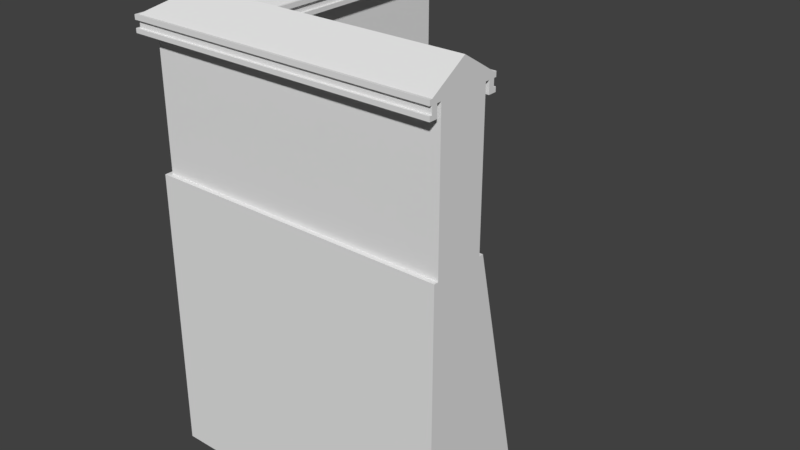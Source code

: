 # Source: CWall.blend  (saved by Blender 2.79.0; exported with 4.5.12 LTS)
import bpy
from mathutils import Matrix  # noqa: F401  (used for matrix-valued properties, if any)

bpy.ops.wm.read_factory_settings(use_empty=True)
scene = bpy.context.scene
scene.name = 'Scene'

# ---- collections
col_collection_1 = bpy.data.collections.new('Collection 1'); scene.collection.children.link(col_collection_1)

# ---- images (referenced by path relative to the original .blend; pixels are not part of the script)
import os
ASSET_DIR = os.environ.get("B2B_ASSET_DIR", "")  # directory of the original .blend (textures are referenced by path, not embedded)
HERE = os.path.dirname(os.path.abspath(__file__))  # packed textures are extracted next to this script under _unpacked/

def load_image(name, relpath, width, height, colorspace="sRGB"):
    """Load a texture the original file referenced (path relative to the .blend, or extracted next to this script)."""
    p = next((c for c in (os.path.join(HERE, relpath), os.path.join(ASSET_DIR, relpath)) if relpath and os.path.exists(c)), "")
    if p:
        img = bpy.data.images.load(p, check_existing=True)
        img.name = name
    else:  # same state as the original file: an image datablock whose file is absent (Cycles renders it pink)
        img = bpy.data.images.new(name, width, height)
        img.source = "FILE"
        img.filepath = "//" + (relpath or name)
    img.colorspace_settings.name = colorspace
    return img
img_wall_002 = load_image('Wall.002', '', 1024, 1024, 'sRGB')

# ---- materials (node trees are filled in below, after node groups)
mat_material_005 = bpy.data.materials.new('Material.005')
mat_material_005.alpha_threshold = 0.0
mat_material_005.roughness = 0.5

# ---- material node trees
mat_material_005.use_nodes = True; mat_material_005.node_tree.nodes.clear()
_N = mat_material_005.node_tree.nodes; _L = mat_material_005.node_tree.links
n0 = _N.new('ShaderNodeOutputMaterial'); n0.name = 'Material Output'; n0.location = (300, 300)
n1 = _N.new('ShaderNodeBsdfDiffuse'); n1.name = 'Diffuse BSDF'; n1.location = (10, 300)
n2 = _N.new('ShaderNodeTexImage'); n2.name = 'Image Texture'; n2.location = (211, 113)
n2.width = 140
n2.image = img_wall_002
_L.new(n1.outputs[0], n0.inputs[0])
n0.is_active_output = True

# ---- world
world_world = bpy.data.worlds.new('World'); scene.world = world_world
world_world.color = (0.05088, 0.05088, 0.05088)
world_world.use_sun_shadow = False
world_world.sun_shadow_jitter_overblur = 0.0
world_world.cycles.sampling_method = 'MANUAL'

# ---- meshes
me_cube_002 = bpy.data.meshes.new('Cube.002')
me_cube_002.from_pydata([(1.483, -2.055, 0.0), (3.53, -2.055, 0.0), (3.53, -3.537, 0.0), (1.531, -3.537, 0.0), (1.53, -2.764, 5.048), (3.53, -2.764, 5.048), (3.53, -3.594, 5.048), (1.53, -3.594, 5.048), (1.53, -2.828, 3.353), (3.53, -2.828, 3.353), (3.53, -3.53, 3.353), (1.53, -3.53, 3.353), (1.53, -2.881, 4.994), (3.53, -2.881, 4.994), (3.53, -3.477, 4.994), (1.53, -3.477, 4.994), (1.53, -2.881, 3.353), (3.53, -2.881, 3.353), (3.53, -3.477, 3.353), (1.53, -3.477, 3.353), (1.531, -2.774, 0.0), (3.53, -2.774, 0.0), (1.53, -3.179, 5.305), (3.53, -3.179, 5.305), (3.53, -3.179, 3.353), (3.53, -3.179, 4.994), (3.53, -3.179, 5.048), (1.558, -2.764, 4.994), (3.504, -2.764, 4.994), (3.504, -3.594, 4.994), (1.558, -3.594, 4.994), (1.53, -2.829, 4.994), (3.53, -2.829, 4.994), (3.53, -3.529, 4.994), (1.53, -3.529, 4.994), (1.558, -2.829, 4.861), (1.558, -2.764, 4.861), (3.504, -2.829, 4.861), (3.504, -2.764, 4.861), (3.504, -3.529, 4.861), (3.504, -3.594, 4.861), (1.558, -3.529, 4.861), (1.558, -3.594, 4.861), (3.53, -3.386, 5.177), (1.53, -3.386, 5.177), (3.53, -3.529, 5.048), (1.53, -2.971, 5.177), (3.53, -2.971, 5.177), (3.53, -2.829, 5.048), (1.558, -3.594, 4.911), (1.558, -3.529, 4.911), (3.504, -3.529, 4.911), (3.504, -3.594, 4.911), (1.558, -2.829, 4.911), (3.504, -2.829, 4.911), (3.504, -2.764, 4.911), (1.558, -2.764, 4.911), (3.504, -3.623, 4.861), (1.558, -3.623, 4.861), (1.558, -2.735, 4.861), (3.504, -2.735, 4.861), (3.504, -3.623, 4.911), (1.558, -3.623, 4.911), (3.504, -2.735, 4.911), (1.558, -2.735, 4.911), (1.558, -2.735, 4.994), (1.558, -2.735, 5.048), (3.504, -2.735, 4.994), (3.504, -2.735, 5.048), (3.504, -3.623, 4.994), (3.504, -3.623, 5.048), (1.558, -3.623, 4.994), (1.558, -3.623, 5.048), (1.53, -2.764, 4.994), (1.53, -3.594, 4.994), (1.53, -3.594, 4.911), (1.53, -3.529, 4.911), (1.53, -2.829, 4.911), (1.53, -2.829, 4.861), (1.53, -2.764, 4.861), (1.53, -3.529, 4.861), (1.53, -3.594, 4.861), (1.53, -2.764, 4.911), (1.53, -3.623, 4.861), (1.53, -3.623, 4.911), (1.53, -2.735, 4.861), (1.53, -2.735, 4.911), (1.53, -2.735, 4.994), (1.53, -2.735, 5.048), (1.53, -3.623, 4.994), (1.53, -3.623, 5.048), (3.53, -2.764, 4.994), (3.53, -3.594, 4.994), (3.53, -3.529, 4.911), (3.53, -3.529, 4.861), (3.53, -2.829, 4.861), (3.53, -2.764, 4.861), (3.53, -3.594, 4.861), (3.53, -3.594, 4.911), (3.53, -2.829, 4.911), (3.53, -2.764, 4.911), (3.53, -3.623, 4.911), (3.53, -3.623, 4.861), (3.53, -2.735, 4.861), (3.53, -2.735, 4.911), (3.53, -2.735, 4.994), (3.53, -2.735, 5.048), (3.53, -3.623, 4.994), (3.53, -3.623, 5.048), (1.531, -2.436, 0.0), (3.53, -2.436, 0.0), (1.531, -3.146, 0.0), (3.53, -3.146, 0.0), (3.53, -2.881, 5.048), (3.53, -3.477, 5.048), (1.483, -4.768e-07, 0.0), (-4.768e-07, -2.007, 0.0), (0.0, 0.0, 0.0), (0.7665, -7.153e-07, 5.048), (0.7665, -2.0, 5.048), (-0.06396, -2.0, 5.048), (-0.06396, 0.0, 5.048), (0.7025, -7.153e-07, 3.353), (0.7025, -2.0, 3.353), (-4.768e-07, -2.0, 3.353), (4.768e-07, -2.384e-07, 3.353), (0.6493, -4.768e-07, 4.994), (0.6493, -2.0, 4.994), (0.05318, -2.0, 4.994), (0.05318, -2.384e-07, 4.994), (0.6493, -4.768e-07, 3.353), (0.6493, -2.0, 3.353), (0.05318, -2.0, 3.353), (0.05318, -2.384e-07, 3.353), (0.822, -2.384e-07, 0.0), (0.822, -2.007, 0.0), (0.3513, -2.384e-07, 5.305), (0.3513, -2.0, 5.305), (0.3513, -4.768e-07, 3.353), (0.3513, -4.768e-07, 4.994), (0.3513, -2.384e-07, 5.048), (0.7665, -0.02827, 4.994), (0.7665, -1.974, 4.994), (-0.06396, -1.974, 4.994), (-0.06396, -0.02827, 4.994), (0.7014, -4.768e-07, 4.994), (0.7014, -2.0, 4.994), (0.001142, -2.0, 4.994), (0.001142, -2.384e-07, 4.994), (0.7014, -0.02827, 4.861), (0.7665, -0.02827, 4.861), (0.7014, -1.974, 4.861), (0.7665, -1.974, 4.861), (0.001142, -1.974, 4.861), (-0.06396, -1.974, 4.861), (0.001142, -0.02827, 4.861), (-0.06396, -0.02827, 4.861), (0.1436, -2.0, 5.177), (0.1436, -2.384e-07, 5.177), (0.001142, -2.384e-07, 5.048), (0.5589, -2.384e-07, 5.177), (0.5589, -2.0, 5.177), (0.7014, -4.768e-07, 5.048), (-0.06396, -0.02827, 4.911), (0.001142, -0.02827, 4.911), (0.001142, -1.974, 4.911), (-0.06396, -1.974, 4.911), (0.7014, -0.02827, 4.911), (0.7014, -1.974, 4.911), (0.7665, -1.974, 4.911), (0.7665, -0.02827, 4.911), (-0.09289, -1.974, 4.861), (-0.09289, -0.02827, 4.861), (0.7954, -0.02827, 4.861), (0.7954, -1.974, 4.861), (-0.09289, -1.974, 4.911), (-0.09289, -0.02827, 4.911), (0.7954, -1.974, 4.911), (0.7954, -0.02827, 4.911), (0.7954, -0.02827, 4.994), (0.7954, -0.02827, 5.048), (0.7954, -1.974, 4.994), (0.7954, -1.974, 5.048), (-0.09289, -1.974, 4.994), (-0.09289, -1.974, 5.048), (-0.09289, -0.02827, 4.994), (-0.09289, -0.02827, 5.048), (0.7665, -7.153e-07, 4.994), (-0.06396, 0.0, 4.994), (-0.06396, 0.0, 4.911), (0.001142, -2.384e-07, 4.911), (0.7014, -4.768e-07, 4.911), (0.7014, -4.768e-07, 4.861), (0.7665, -7.153e-07, 4.861), (0.001143, -2.384e-07, 4.861), (-0.06396, 0.0, 4.861), (0.7665, -7.153e-07, 4.911), (-0.09289, 0.0, 4.861), (-0.09289, 0.0, 4.911), (0.7954, -7.153e-07, 4.861), (0.7954, -7.153e-07, 4.911), (0.7954, -7.153e-07, 4.994), (0.7954, -7.153e-07, 5.048), (-0.09289, 0.0, 4.994), (-0.09289, 0.0, 5.048), (0.7665, -2.0, 4.994), (-0.06396, -2.0, 4.994), (0.001142, -2.0, 4.911), (0.001142, -2.0, 4.861), (0.7014, -2.0, 4.861), (0.7665, -2.0, 4.861), (-0.06396, -2.0, 4.861), (-0.06396, -2.0, 4.911), (0.7014, -2.0, 4.911), (0.7665, -2.0, 4.911), (-0.09289, -2.0, 4.911), (-0.09289, -2.0, 4.861), (0.7954, -2.0, 4.861), (0.7954, -2.0, 4.911), (0.7954, -2.0, 4.994), (0.7954, -2.0, 5.048), (-0.09289, -2.0, 4.994), (-0.09289, -2.0, 5.048), (1.117, -2.384e-07, 0.0), (1.117, -2.007, 0.0), (0.4594, -2.384e-07, 0.0), (0.4594, -2.007, 0.0), (0.6493, -2.384e-07, 5.048), (0.05318, -2.384e-07, 5.048), (-4.768e-07, -3.537, 0.0), (-4.768e-07, -3.53, 3.353), (1.117, -2.436, 0.0), (0.822, -2.436, 0.0), (0.4594, -2.436, 0.0), (-4.768e-07, -3.146, 0.0), (-4.768e-07, -2.774, 0.0), (-4.768e-07, -2.436, 0.0), (-4.768e-07, -2.881, 3.353), (-4.768e-07, -3.179, 3.353), (-4.768e-07, -3.477, 3.353), (1.117, -3.537, 0.0), (0.822, -3.537, 0.0), (0.4594, -3.537, 0.0), (0.6493, -3.53, 3.353), (0.3513, -3.53, 3.353), (0.05318, -3.53, 3.353), (1.117, -2.774, 0.0), (0.822, -2.774, 0.0), (0.4594, -2.774, 0.0), (1.117, -3.146, 0.0), (0.822, -3.146, 0.0), (0.4594, -3.146, 0.0), (0.05318, -3.477, 3.353), (0.05318, -3.179, 3.353), (0.05318, -2.881, 3.353), (0.3513, -3.477, 3.353), (0.6493, -3.477, 3.353), (0.6493, -2.881, 3.353), (0.7025, -2.828, 3.353), (0.6493, -2.881, 4.994), (0.6493, -3.477, 4.994), (0.05318, -3.477, 4.994), (0.05318, -3.179, 4.994), (0.05318, -2.881, 4.994), (0.3513, -3.477, 4.994), (0.6493, -3.179, 5.305), (0.5589, -2.971, 5.177), (0.1436, -3.386, 5.177), (0.1436, -3.179, 5.177), (0.3513, -3.386, 5.177), (0.1436, -2.881, 5.177), (0.6493, -3.386, 5.177), (0.3513, -3.179, 5.305), (0.3513, -2.881, 5.305), (0.6493, -3.594, 5.048), (0.3513, -3.594, 5.048), (0.05318, -3.594, 5.048), (0.001142, -3.594, 5.048), (-0.06396, -3.529, 5.048), (-0.06396, -3.477, 5.048), (-0.06396, -3.179, 5.048), (-0.06396, -2.881, 5.048), (-0.06396, -3.594, 5.048), (0.001142, -3.477, 4.994), (0.6493, -3.529, 4.994), (0.6493, -3.594, 4.911), (0.6493, -3.594, 4.994), (0.6493, -3.623, 5.048), (0.6493, -3.529, 4.861), (0.6493, -3.594, 4.861), (0.6493, -3.529, 4.911), (0.6493, -3.623, 4.861), (0.6493, -3.623, 4.911), (0.6493, -3.623, 4.994), (0.3513, -3.529, 4.994), (0.3513, -3.594, 4.911), (0.3513, -3.594, 4.994), (0.3513, -3.529, 4.861), (0.3513, -3.594, 4.861), (0.3513, -3.529, 4.911), (0.3513, -3.623, 4.861), (0.3513, -3.623, 4.911), (0.3513, -3.623, 4.994), (0.3513, -3.623, 5.048), (0.05318, -3.594, 4.911), (0.05318, -3.623, 4.911), (0.05318, -3.529, 4.861), (0.05318, -3.529, 4.911), (0.05318, -3.594, 4.861), (0.05318, -3.623, 4.861), (0.05318, -3.594, 4.994), (0.05318, -3.623, 5.048), (0.05318, -3.623, 4.994), (0.05318, -3.529, 4.994), (0.001142, -3.594, 4.911), (0.001142, -3.594, 4.994), (0.001142, -3.623, 4.861), (0.001142, -3.623, 4.911), (0.001142, -3.529, 4.861), (0.001142, -3.594, 4.861), (0.001142, -3.529, 4.911), (0.001142, -3.529, 4.994), (0.001142, -3.623, 4.994), (0.001142, -3.623, 5.048), (0.001141, -2.881, 4.994), (0.001141, -2.881, 4.911), (0.001141, -2.881, 4.861), (-0.09289, -2.881, 5.048), (-0.06396, -2.881, 4.861), (-0.06396, -2.881, 4.994), (-0.06396, -2.881, 4.911), (-0.09289, -2.881, 4.911), (-0.09289, -2.881, 4.861), (-0.09289, -2.881, 4.994), (0.001141, -3.179, 4.994), (0.001141, -3.179, 4.911), (0.001141, -3.179, 4.861), (-0.06396, -3.179, 4.861), (-0.06396, -3.179, 4.994), (-0.06396, -3.179, 4.911), (-0.09289, -3.179, 4.911), (-0.09289, -3.179, 4.861), (-0.09289, -3.179, 4.994), (-0.09289, -3.179, 5.048), (-0.09289, -3.477, 4.911), (-0.09289, -3.477, 4.861), (0.00114, -3.477, 4.861), (-0.06396, -3.477, 4.861), (0.00114, -3.477, 4.911), (-0.06396, -3.477, 4.994), (-0.06396, -3.477, 4.911), (-0.09289, -3.477, 4.994), (-0.09289, -3.477, 5.048), (-0.06396, -3.594, 4.911), (-0.06396, -3.623, 4.994), (-0.06396, -3.529, 4.861), (-0.06396, -3.529, 4.994), (-0.06396, -3.529, 4.911), (-0.09289, -3.529, 4.911), (-0.09289, -3.529, 4.861), (-0.09289, -3.529, 4.994), (-0.09289, -3.529, 5.048), (-0.06396, -3.623, 4.911), (-0.06396, -3.623, 4.861), (-0.06396, -3.594, 4.861), (-0.09289, -3.594, 5.048), (-0.06396, -3.594, 4.994), (-0.09289, -3.594, 4.911), (-0.09289, -3.594, 4.861), (-0.09289, -3.594, 4.994), (-0.06396, -3.623, 5.048), (-0.09289, -3.623, 4.994), (-0.09289, -3.623, 5.048), (-0.09289, -3.623, 4.861), (-0.09289, -3.623, 4.911), (0.7665, -2.881, 4.994), (0.6493, -2.735, 4.994), (0.7954, -2.881, 4.994), (0.7954, -2.829, 4.994), (0.7954, -2.764, 5.048), (0.7954, -2.971, 5.177), (0.7954, -2.829, 4.861), (0.7954, -2.764, 4.861), (0.7954, -2.764, 4.911), (0.7954, -2.764, 4.994), (0.7954, -2.829, 4.911), (0.7954, -2.735, 4.861), (0.7954, -2.735, 4.911), (0.7954, -2.735, 4.994), (0.7954, -2.735, 5.048), (0.7014, -2.735, 4.994), (0.7665, -2.735, 5.048), (0.5589, -2.735, 5.177), (0.7014, -2.735, 4.861), (0.7665, -2.735, 4.861), (0.7014, -2.735, 4.911), (0.7665, -2.735, 4.911), (0.7665, -2.735, 4.994), (0.7665, -2.829, 4.994), (0.7665, -2.764, 5.048), (0.7665, -2.829, 4.861), (0.7665, -2.764, 4.861), (0.7665, -2.764, 4.911), (0.7665, -2.764, 4.994), (0.7665, -2.829, 4.911), (0.7014, -2.881, 4.994), (0.7014, -2.829, 4.994), (0.7014, -2.829, 4.862), (0.7014, -2.764, 4.862), (0.7014, -2.764, 4.911), (0.7014, -2.764, 4.994), (0.7014, -2.829, 4.911), (0.7954, -2.881, 3.353), (0.7665, -2.881, 3.353), (0.7014, -2.881, 3.353), (0.8087, -2.828, 3.353), (0.7931, -2.828, 3.353), (0.7412, -2.828, 3.353), (0.6493, -2.735, 3.353), (0.6493, -2.764, 3.353), (0.6493, -2.829, 3.353), (0.7025, -2.712, 3.353), (0.7025, -2.728, 3.353), (0.7025, -2.78, 3.353), (0.6493, -2.764, 4.994), (0.6493, -2.829, 4.994)], [], [(111, 112, 2, 3), (44, 7, 6, 43), (4, 5, 68, 66), (45, 43, 6), (54, 37, 95, 99), (2, 10, 11, 3), (112, 18, 10, 2), (0, 8, 9, 1), (18, 14, 15, 19), (24, 25, 14, 18), (16, 12, 13, 17), (8, 16, 17, 9), (10, 18, 19, 11), (17, 13, 25, 24), (110, 17, 24, 21), (47, 23, 26, 113), (46, 22, 23, 47), (109, 110, 21, 20), (40, 39, 94, 97), (64, 59, 85, 86), (62, 49, 75, 84), (22, 44, 43, 23), (12, 31, 32, 13), (14, 33, 34, 15), (50, 51, 39, 41), (114, 43, 45), (39, 40, 42, 41), (35, 36, 38, 37), (57, 40, 97, 102), (38, 36, 59, 60), (54, 53, 35, 37), (49, 30, 74, 75), (41, 42, 81, 80), (4, 46, 47, 5), (5, 47, 48), (37, 38, 96, 95), (52, 61, 101, 98), (67, 68, 106, 105), (58, 62, 84, 83), (29, 30, 49, 52), (34, 33, 51, 50), (61, 57, 102, 101), (71, 72, 90, 89), (32, 31, 53, 54), (27, 28, 55, 56), (61, 62, 58, 57), (64, 63, 60, 59), (29, 52, 98, 92), (52, 49, 62, 61), (42, 40, 57, 58), (56, 55, 63, 64), (53, 31, 77), (65, 66, 68, 67), (70, 69, 107, 108), (28, 27, 65, 67), (69, 70, 72, 71), (6, 7, 72, 70), (36, 35, 78, 79), (30, 29, 69, 71), (4, 66, 88), (42, 58, 83, 81), (35, 53, 77, 78), (34, 50, 76), (27, 56, 82, 73), (50, 41, 80, 76), (56, 64, 86, 82), (72, 7, 90), (59, 36, 79, 85), (65, 27, 73, 87), (66, 65, 87, 88), (30, 71, 89, 74), (92, 6, 108, 107), (13, 113, 26, 25), (33, 45, 6, 92), (14, 114, 45, 33), (97, 98, 101, 102), (91, 5, 48, 32), (99, 100, 91, 32), (93, 33, 92, 98), (94, 93, 98, 97), (95, 96, 100, 99), (100, 96, 103, 104), (5, 91, 105, 106), (63, 55, 100, 104), (60, 63, 104, 103), (68, 5, 106), (6, 70, 108), (55, 28, 91, 100), (69, 29, 92, 107), (28, 67, 105, 91), (32, 54, 99), (39, 51, 93, 94), (51, 33, 93), (38, 60, 103, 96), (0, 1, 110, 109), (1, 9, 17, 110), (21, 24, 18, 112), (20, 21, 112, 111), (32, 48, 113, 13), (25, 26, 114, 14), (26, 23, 43, 114), (48, 47, 113), (225, 226, 116, 117), (158, 121, 120, 157), (118, 119, 182, 180), (168, 151, 209, 213), (133, 225, 117, 125), (116, 124, 125, 117), (115, 122, 123, 0), (132, 128, 129, 133), (130, 126, 127, 131), (122, 130, 131, 123), (124, 132, 133, 125), (139, 138, 133, 129), (126, 130, 138, 139), (130, 223, 134, 138), (160, 136, 137, 161), (223, 224, 135, 134), (160, 118, 162), (158, 159, 121), (154, 153, 208, 211), (178, 173, 199, 200), (176, 163, 189, 198), (136, 158, 157, 137), (126, 145, 146, 127), (128, 147, 148, 129), (164, 165, 153, 155), (153, 154, 156, 155), (149, 150, 152, 151), (158, 228, 159), (171, 154, 211, 216), (152, 150, 173, 174), (168, 167, 149, 151), (163, 144, 188, 189), (155, 156, 195, 194), (160, 162, 227), (118, 160, 161, 119), (151, 152, 210, 209), (166, 175, 215, 212), (181, 182, 220, 219), (172, 176, 198, 197), (143, 144, 163, 166), (148, 147, 165, 164), (175, 171, 216, 215), (185, 186, 204, 203), (146, 145, 167, 168), (141, 142, 169, 170), (175, 176, 172, 171), (178, 177, 174, 173), (143, 166, 212, 206), (166, 163, 176, 175), (156, 154, 171, 172), (170, 169, 177, 178), (167, 145, 191), (179, 180, 182, 181), (184, 183, 221, 222), (142, 141, 179, 181), (183, 184, 186, 185), (120, 121, 186, 184), (150, 149, 192, 193), (144, 143, 183, 185), (227, 126, 139, 140), (159, 148, 188, 121), (228, 129, 148, 159), (118, 187, 145, 162), (191, 196, 193, 192), (189, 190, 194, 195), (188, 148, 190, 189), (145, 187, 196, 191), (193, 196, 200, 199), (189, 195, 197, 198), (187, 118, 202, 201), (121, 188, 203, 204), (118, 180, 202), (156, 172, 197, 195), (149, 167, 191, 192), (148, 164, 190), (141, 170, 196, 187), (164, 155, 194, 190), (170, 178, 200, 196), (186, 121, 204), (173, 150, 193, 199), (179, 141, 187, 201), (180, 179, 201, 202), (144, 185, 203, 188), (177, 169, 214, 218), (174, 177, 218, 217), (182, 119, 220), (120, 184, 222), (169, 142, 205, 214), (183, 143, 206, 221), (142, 181, 219, 205), (146, 168, 213), (153, 165, 207, 208), (165, 147, 207), (152, 174, 217, 210), (115, 0, 224, 223), (122, 115, 223, 130), (138, 134, 225, 133), (134, 135, 226, 225), (162, 145, 126, 227), (136, 160, 227, 140), (140, 139, 129, 228), (136, 140, 228, 158), (234, 229, 230, 239), (243, 240, 3, 11), (116, 236, 237, 124), (236, 235, 238, 237), (235, 234, 239, 238), (230, 229, 242, 245), (245, 242, 241, 244), (244, 241, 240, 243), (3, 240, 249, 111), (241, 250, 249, 240), (242, 251, 250, 241), (242, 229, 234, 251), (234, 235, 248, 251), (248, 247, 250, 251), (247, 246, 249, 250), (249, 246, 20, 111), (20, 246, 231, 109), (232, 231, 246, 247), (233, 232, 247, 248), (235, 236, 233, 248), (116, 226, 233, 236), (135, 232, 233, 226), (224, 231, 232, 135), (132, 124, 237, 254), (237, 238, 253, 254), (238, 239, 252, 253), (239, 230, 245, 252), (244, 255, 252, 245), (243, 256, 255, 244), (11, 19, 256, 243), (254, 253, 262, 263), (253, 252, 261, 262), (252, 255, 264, 261), (418, 131, 127, 376), (421, 123, 131, 418), (412, 16, 8, 415), (0, 123, 421), (0, 258, 417), (414, 257, 259, 405), (256, 19, 15, 260), (132, 254, 263, 128), (255, 256, 260, 264), (44, 22, 265, 271), (267, 269, 272), (272, 269, 271, 265), (22, 46, 266, 265), (137, 157, 270, 273), (270, 268, 272, 273), (137, 273, 266, 161), (266, 273, 272), (7, 44, 271, 274), (271, 269, 275, 274), (267, 276, 275, 269), (276, 267, 277), (157, 120, 281, 270), (268, 270, 281, 280), (267, 268, 280, 279), (279, 278, 267), (267, 278, 282), (267, 282, 277), (268, 267, 272), (265, 266, 272), (215, 216, 332, 331), (208, 207, 325, 326), (147, 128, 263, 324), (206, 212, 330, 329), (337, 336, 346, 347), (89, 90, 287, 293), (75, 74, 286, 285), (83, 84, 292, 291), (15, 34, 284, 260), (300, 301, 305, 309), (76, 80, 288, 290), (285, 286, 296, 295), (293, 287, 303, 302), (313, 307, 320, 321), (289, 291, 300, 298), (292, 285, 295, 301), (291, 292, 301, 300), (315, 322, 354, 366), (90, 7, 274, 287), (74, 89, 293, 286), (84, 75, 285, 292), (80, 81, 289, 288), (81, 83, 291, 289), (34, 76, 290, 284), (302, 303, 311, 312), (298, 300, 309, 308), (297, 298, 308, 306), (286, 293, 302, 296), (284, 290, 299, 294), (288, 289, 298, 297), (260, 284, 294, 264), (287, 274, 275, 303), (290, 288, 297, 299), (305, 304, 314, 317), (310, 312, 322, 315), (307, 306, 318, 320), (304, 310, 315, 314), (312, 311, 323, 322), (295, 296, 310, 304), (296, 302, 312, 310), (264, 294, 313, 261), (303, 275, 276, 311), (294, 299, 307, 313), (301, 295, 304, 305), (299, 297, 306, 307), (311, 276, 277, 323), (309, 305, 317, 316), (261, 313, 321, 283), (308, 309, 316, 319), (306, 308, 319, 318), (324, 263, 262, 334), (279, 352, 361, 278), (333, 329, 338, 342), (326, 325, 335, 336), (327, 333, 342, 343), (332, 328, 337, 341), (120, 222, 327, 281), (222, 221, 333, 327), (207, 147, 324, 325), (342, 338, 349, 351), (221, 206, 329, 333), (211, 208, 326, 328), (212, 215, 331, 330), (216, 211, 328, 332), (340, 341, 345, 344), (343, 342, 351, 352), (328, 326, 336, 337), (329, 330, 339, 338), (331, 332, 341, 340), (325, 324, 334, 335), (330, 331, 340, 339), (281, 327, 343, 280), (348, 283, 321, 320), (345, 347, 355, 359), (350, 344, 358, 357), (335, 334, 283, 348), (334, 262, 261, 283), (280, 343, 352, 279), (336, 335, 348, 346), (339, 340, 344, 350), (341, 337, 347, 345), (338, 339, 350, 349), (319, 316, 363, 364), (356, 357, 353, 366), (359, 355, 364, 368), (316, 317, 362, 363), (366, 354, 371, 369), (349, 350, 357, 356), (352, 351, 360, 361), (346, 348, 320, 318), (344, 345, 359, 358), (351, 349, 356, 360), (347, 346, 318, 355), (314, 315, 366, 353), (278, 361, 365, 282), (361, 360, 369, 365), (355, 318, 319, 364), (364, 363, 373, 368), (357, 358, 367, 353), (360, 356, 366, 369), (358, 359, 368, 367), (317, 314, 353, 362), (323, 277, 282, 370), (322, 323, 370, 354), (372, 365, 369, 371), (354, 370, 372, 371), (373, 374, 367, 368), (370, 282, 365, 372), (362, 353, 367, 374), (363, 362, 374, 373), (109, 231, 224, 0), (210, 217, 386, 394), (209, 210, 394, 393), (119, 161, 392, 391), (217, 218, 387, 386), (220, 119, 391, 389), (205, 219, 388, 397), (86, 85, 386, 387), (77, 31, 378, 385), (87, 73, 384, 388), (46, 4, 379, 380), (78, 77, 385, 381), (88, 87, 388, 389), (388, 384, 403, 397), (380, 379, 399, 266), (378, 377, 375, 398), (383, 387, 396, 402), (386, 382, 401, 394), (385, 378, 398, 404), (85, 79, 382, 386), (79, 78, 381, 382), (31, 12, 377, 378), (4, 88, 389, 379), (73, 82, 383, 384), (82, 86, 387, 383), (397, 403, 402, 396), (395, 409, 410, 390), (425, 406, 405, 259), (146, 213, 395, 390), (213, 209, 393, 395), (218, 214, 396, 387), (214, 205, 397, 396), (127, 146, 390, 376), (219, 220, 389, 388), (394, 401, 408, 393), (392, 266, 399, 391), (400, 404, 411, 407), (404, 398, 406, 411), (424, 410, 406, 425), (382, 381, 400, 401), (379, 389, 391, 399), (384, 383, 402, 403), (381, 385, 404, 400), (409, 411, 406, 410), (395, 393, 408, 409), (407, 411, 409, 408), (376, 390, 410, 424), (398, 375, 405, 406), (401, 400, 407, 408), (16, 412, 377, 12), (412, 413, 375, 377), (413, 414, 405, 375), (257, 414, 417, 258), (414, 413, 416, 417), (413, 412, 415, 416), (258, 423, 420, 257), (423, 422, 419, 420), (422, 421, 418, 419), (257, 420, 425, 259), (420, 419, 424, 425), (419, 418, 376, 424), (258, 0, 423), (423, 0, 422), (422, 0, 421), (0, 417, 416), (0, 416, 415), (8, 0, 415)])
_uv = me_cube_002.uv_layers.new(name='UVMap')
_uv.uv.foreach_set('vector', [0.2925, 0.4447, 0.403, 0.5555, 0.3814, 0.577, 0.2709, 0.4663, 0.8709, 0.8646, 0.8836, 0.8503, 0.998, 0.9518, 0.9857, 0.9659, 0.6985, 0.6888, 0.8527, 0.6882, 0.8504, 0.6908, 0.701, 0.6913, 0.5674, 0.894, 0.5672, 0.8779, 0.5712, 0.8979, 0.8452, 0.01286, 0.8413, 0.01342, 0.8412, 0.01144, 0.8448, 0.01088, 0.3814, 0.577, 0.1956, 0.7623, 0.08512, 0.6515, 0.2709, 0.4663, 0.403, 0.5555, 0.57, 0.7596, 0.5667, 0.7628, 0.3814, 0.577, 0.8749, 0.4274, 0.6077, 0.4237, 0.6077, 0.2684, 0.8749, 0.2684, 0.5523, 0.7677, 0.5611, 0.8933, 0.4011, 0.904, 0.398, 0.777, 0.8689, 0.4946, 0.8689, 0.6231, 0.8455, 0.6231, 0.8456, 0.4946, 0.9845, 0.1677, 0.8562, 0.1683, 0.8564, 0.01051, 0.9847, 0.01102, 0.9886, 0.1677, 0.9845, 0.1677, 0.9847, 0.01102, 0.9888, 0.01103, 0.5521, 0.7636, 0.5523, 0.7677, 0.398, 0.777, 0.3978, 0.773, 0.8923, 0.4946, 0.8922, 0.6231, 0.8689, 0.6231, 0.8689, 0.4946, 0.4424, 0.5162, 0.603, 0.7266, 0.5865, 0.7431, 0.4237, 0.5349, 0.8851, 0.6374, 0.8689, 0.6475, 0.8689, 0.6274, 0.8922, 0.6274, 0.6986, 0.6693, 0.6986, 0.6505, 0.8527, 0.6506, 0.8527, 0.6694, 0.3319, 0.4054, 0.4424, 0.5162, 0.4237, 0.5349, 0.3132, 0.4241, 0.5591, 0.914, 0.5591, 0.9088, 0.5611, 0.9088, 0.5612, 0.9139, 0.06369, 0.9924, 0.06366, 0.9963, 0.06142, 0.9963, 0.06141, 0.9924, 0.4093, 0.9549, 0.4094, 0.9573, 0.4072, 0.9573, 0.4071, 0.955, 0.8584, 0.8789, 0.8709, 0.8646, 0.9857, 0.9659, 0.9733, 0.9799, 0.8562, 0.1683, 0.8521, 0.1684, 0.8522, 0.008892, 0.8564, 0.01051, 0.5611, 0.8933, 0.5634, 0.8975, 0.4014, 0.9077, 0.4011, 0.904, 0.404, 0.9136, 0.5595, 0.9048, 0.5591, 0.9088, 0.4044, 0.9174, 0.5645, 0.8906, 0.5672, 0.8779, 0.5674, 0.894, 0.5591, 0.9088, 0.5591, 0.914, 0.4048, 0.9225, 0.4044, 0.9174, 0.8422, 0.1661, 0.8371, 0.1661, 0.8362, 0.01373, 0.8413, 0.01342, 0.5592, 0.9165, 0.5591, 0.914, 0.5612, 0.9139, 0.5614, 0.9164, 0.8362, 0.01373, 0.8371, 0.1661, 0.8347, 0.1661, 0.8337, 0.0138, 0.8452, 0.01286, 0.8461, 0.1662, 0.8422, 0.1661, 0.8413, 0.01342, 0.4094, 0.9573, 0.4096, 0.9638, 0.4074, 0.9638, 0.4072, 0.9573, 0.4044, 0.9174, 0.4048, 0.9225, 0.4026, 0.9227, 0.4022, 0.9176, 0.6985, 0.6888, 0.6986, 0.6693, 0.8527, 0.6694, 0.8527, 0.6882, 0.8512, 0.001632, 0.8696, 0.003275, 0.8549, 0.004624, 0.8413, 0.01342, 0.8362, 0.01373, 0.8361, 0.01161, 0.8412, 0.01144, 0.5557, 0.9529, 0.5556, 0.9505, 0.5577, 0.9505, 0.5578, 0.9528, 0.2109, 0.9811, 0.2109, 0.9769, 0.2129, 0.9768, 0.213, 0.9811, 0.4092, 0.951, 0.4093, 0.9549, 0.4071, 0.955, 0.407, 0.9511, 0.5559, 0.9594, 0.4096, 0.9638, 0.4094, 0.9573, 0.5557, 0.9529, 0.4014, 0.9077, 0.5634, 0.8975, 0.5595, 0.9048, 0.404, 0.9136, 0.5556, 0.9505, 0.5555, 0.9466, 0.5576, 0.9466, 0.5577, 0.9505, 0.4097, 0.9662, 0.4098, 0.9704, 0.4076, 0.9705, 0.4074, 0.9662, 0.8522, 0.008892, 0.8521, 0.1684, 0.8461, 0.1662, 0.8452, 0.01286, 0.06369, 0.9835, 0.2109, 0.9835, 0.2109, 0.9901, 0.06369, 0.99, 0.5556, 0.9505, 0.4093, 0.9549, 0.4092, 0.951, 0.5555, 0.9466, 0.06369, 0.9924, 0.2109, 0.9925, 0.2109, 0.9964, 0.06366, 0.9963, 0.5559, 0.9594, 0.5557, 0.9529, 0.5578, 0.9528, 0.558, 0.9594, 0.5557, 0.9529, 0.4094, 0.9573, 0.4093, 0.9549, 0.5556, 0.9505, 0.4048, 0.9225, 0.5591, 0.914, 0.5592, 0.9165, 0.405, 0.925, 0.06369, 0.99, 0.2109, 0.9901, 0.2109, 0.9925, 0.06369, 0.9924, 0.8461, 0.1662, 0.8521, 0.1684, 0.8461, 0.1683, 0.06368, 0.981, 0.06365, 0.9768, 0.2109, 0.9769, 0.2109, 0.9811, 0.5561, 0.966, 0.556, 0.9618, 0.558, 0.9617, 0.5581, 0.966, 0.2109, 0.9835, 0.06369, 0.9835, 0.06368, 0.981, 0.2109, 0.9811, 0.556, 0.9618, 0.5561, 0.966, 0.4098, 0.9704, 0.4097, 0.9662, 0.998, 0.9518, 0.8836, 0.8503, 0.887, 0.85, 0.998, 0.9483, 0.8371, 0.1661, 0.8422, 0.1661, 0.8422, 0.1683, 0.8371, 0.1683, 0.4096, 0.9638, 0.5559, 0.9594, 0.556, 0.9618, 0.4097, 0.9662, 0.6985, 0.6888, 0.701, 0.6913, 0.6985, 0.6912, 0.4048, 0.9225, 0.405, 0.925, 0.4027, 0.925, 0.4026, 0.9227, 0.8422, 0.1661, 0.8461, 0.1662, 0.8461, 0.1683, 0.8422, 0.1683, 0.4014, 0.9077, 0.404, 0.9136, 0.4019, 0.9138, 0.06369, 0.9835, 0.06369, 0.99, 0.06142, 0.99, 0.06141, 0.9834, 0.404, 0.9136, 0.4044, 0.9174, 0.4022, 0.9176, 0.4019, 0.9138, 0.06369, 0.99, 0.06369, 0.9924, 0.06141, 0.9924, 0.06142, 0.99, 0.887, 0.85, 0.8836, 0.8503, 0.8852, 0.8484, 0.8347, 0.1661, 0.8371, 0.1661, 0.8371, 0.1683, 0.8347, 0.1684, 0.06368, 0.981, 0.06369, 0.9835, 0.06141, 0.9834, 0.06141, 0.9811, 0.06365, 0.9768, 0.06368, 0.981, 0.06141, 0.9811, 0.06141, 0.9768, 0.4096, 0.9638, 0.4097, 0.9662, 0.4074, 0.9662, 0.4074, 0.9638, 0.5683, 0.9011, 0.5712, 0.8979, 0.5729, 0.8995, 0.57, 0.9027, 0.8922, 0.6231, 0.8922, 0.6274, 0.8689, 0.6274, 0.8689, 0.6231, 0.5634, 0.8975, 0.5674, 0.894, 0.5712, 0.8979, 0.5683, 0.9011, 0.5611, 0.8933, 0.5645, 0.8906, 0.5674, 0.894, 0.5634, 0.8975, 0.5654, 0.9096, 0.5661, 0.9063, 0.568, 0.9067, 0.5673, 0.91, 0.8487, 0.004125, 0.8512, 0.001632, 0.8549, 0.004624, 0.8522, 0.008892, 0.8448, 0.01088, 0.8435, 0.006425, 0.8487, 0.004125, 0.8522, 0.008892, 0.5615, 0.9051, 0.5634, 0.8975, 0.5683, 0.9011, 0.5661, 0.9063, 0.5611, 0.9088, 0.5615, 0.9051, 0.5661, 0.9063, 0.5654, 0.9096, 0.8412, 0.01144, 0.8402, 0.007214, 0.8435, 0.006425, 0.8448, 0.01088, 0.8435, 0.006425, 0.8402, 0.007214, 0.8398, 0.005324, 0.843, 0.004535, 0.8512, 0.001632, 0.8487, 0.004125, 0.8473, 0.002774, 0.8499, 0.0002809, 0.2109, 0.9925, 0.2109, 0.9901, 0.213, 0.9901, 0.213, 0.9925, 0.2109, 0.9964, 0.2109, 0.9925, 0.213, 0.9925, 0.2129, 0.9964, 0.8504, 0.6908, 0.8527, 0.6882, 0.8527, 0.6908, 0.998, 0.9518, 0.998, 0.9483, 0.9997, 0.9499, 0.2109, 0.9901, 0.2109, 0.9835, 0.213, 0.9835, 0.213, 0.9901, 0.556, 0.9618, 0.5559, 0.9594, 0.558, 0.9594, 0.558, 0.9617, 0.2109, 0.9835, 0.2109, 0.9811, 0.213, 0.9811, 0.213, 0.9835, 0.8522, 0.008892, 0.8452, 0.01286, 0.8448, 0.01088, 0.5591, 0.9088, 0.5595, 0.9048, 0.5615, 0.9051, 0.5611, 0.9088, 0.5595, 0.9048, 0.5634, 0.8975, 0.5615, 0.9051, 0.8362, 0.01373, 0.8337, 0.0138, 0.8337, 0.01161, 0.8361, 0.01161, 0.3504, 0.3817, 0.4635, 0.4951, 0.4424, 0.5162, 0.3319, 0.4054, 0.4635, 0.4951, 0.6063, 0.7234, 0.603, 0.7266, 0.4424, 0.5162, 0.4237, 0.5349, 0.5865, 0.7431, 0.57, 0.7596, 0.403, 0.5555, 0.3132, 0.4241, 0.4237, 0.5349, 0.403, 0.5555, 0.2925, 0.4447, 0.8522, 0.008892, 0.8549, 0.004624, 0.8584, 0.006942, 0.8564, 0.01051, 0.8689, 0.6231, 0.8689, 0.6274, 0.8455, 0.6274, 0.8455, 0.6231, 0.8689, 0.6274, 0.8689, 0.6475, 0.8526, 0.6374, 0.8455, 0.6274, 0.8549, 0.004624, 0.8696, 0.003275, 0.8584, 0.006942, 0.4077, 0.2115, 0.2965, 0.3224, 0.2711, 0.2969, 0.3823, 0.186, 0.5875, 0.9658, 0.5752, 0.9517, 0.6902, 0.8503, 0.7028, 0.8646, 0.8527, 0.695, 0.6985, 0.6944, 0.7007, 0.6919, 0.8501, 0.6924, 0.6781, 0.6374, 0.6781, 0.6413, 0.676, 0.6413, 0.6761, 0.6374, 0.5709, 0.003585, 0.4077, 0.2115, 0.3823, 0.186, 0.5676, 0.0003462, 0.2711, 0.2969, 0.08619, 0.1108, 0.197, 0.0002809, 0.3823, 0.186, 0.8331, 0.0002809, 0.8331, 0.2678, 0.6777, 0.2678, 0.6734, 0.0002809, 0.1693, 0.7755, 0.1643, 0.9021, 0.01068, 0.89, 0.01841, 0.7674, 0.8336, 0.4988, 0.834, 0.6272, 0.6761, 0.6272, 0.6771, 0.499, 0.8336, 0.4946, 0.8336, 0.4988, 0.6771, 0.499, 0.6771, 0.4949, 0.1695, 0.7715, 0.1693, 0.7755, 0.01841, 0.7674, 0.01862, 0.7634, 0.8988, 0.3969, 0.8988, 0.2684, 0.9221, 0.2684, 0.9221, 0.3969, 0.8755, 0.3969, 0.8755, 0.2684, 0.8988, 0.2684, 0.8988, 0.3969, 0.6038, 0.0366, 0.444, 0.2479, 0.4277, 0.2316, 0.5874, 0.02009, 0.8527, 0.7138, 0.8527, 0.7327, 0.6986, 0.7327, 0.6986, 0.7138, 0.444, 0.2479, 0.3328, 0.3588, 0.3165, 0.3425, 0.4277, 0.2316, 0.8398, 0.613, 0.8434, 0.6317, 0.8399, 0.628, 0.004678, 0.8766, 0.00487, 0.891, 0.00169, 0.8943, 0.1605, 0.9213, 0.161, 0.9162, 0.163, 0.9164, 0.1626, 0.9215, 0.8181, 0.7372, 0.8181, 0.7333, 0.8204, 0.7333, 0.8204, 0.7372, 0.002985, 0.9505, 0.002914, 0.9529, 0.0006536, 0.9528, 0.0007443, 0.9504, 0.5998, 0.9799, 0.5875, 0.9658, 0.7028, 0.8646, 0.7154, 0.8791, 0.834, 0.6272, 0.836, 0.6314, 0.6761, 0.6309, 0.6761, 0.6272, 0.1643, 0.9021, 0.164, 0.9061, 0.008799, 0.894, 0.01068, 0.89, 0.01226, 0.901, 0.1614, 0.9124, 0.161, 0.9162, 0.01249, 0.9048, 0.161, 0.9162, 0.1605, 0.9213, 0.01238, 0.9098, 0.01249, 0.9048, 0.8307, 0.6422, 0.8303, 0.6474, 0.6781, 0.6464, 0.6781, 0.6413, 0.004678, 0.8766, 0.007384, 0.8877, 0.00487, 0.891, 0.1603, 0.9237, 0.1605, 0.9213, 0.1626, 0.9215, 0.1624, 0.9238, 0.6781, 0.6464, 0.8303, 0.6474, 0.8303, 0.6498, 0.6781, 0.6489, 0.6781, 0.6374, 0.8314, 0.6382, 0.8307, 0.6422, 0.6781, 0.6413, 0.002914, 0.9529, 0.002706, 0.9594, 0.0004511, 0.9593, 0.0006536, 0.9528, 0.01249, 0.9048, 0.01238, 0.9098, 0.01015, 0.9097, 0.0104, 0.9048, 0.8398, 0.613, 0.8399, 0.628, 0.8372, 0.6248, 0.8527, 0.695, 0.8527, 0.7138, 0.6986, 0.7138, 0.6985, 0.6944, 0.6781, 0.6413, 0.6781, 0.6464, 0.676, 0.6464, 0.676, 0.6413, 0.1486, 0.9575, 0.1487, 0.9551, 0.1508, 0.9552, 0.1507, 0.9575, 0.6709, 0.7486, 0.6709, 0.7528, 0.6688, 0.7528, 0.6688, 0.7485, 0.003086, 0.9467, 0.002985, 0.9505, 0.0007443, 0.9504, 0.0008832, 0.9466, 0.1484, 0.9639, 0.002706, 0.9594, 0.002914, 0.9529, 0.1486, 0.9575, 0.008799, 0.894, 0.164, 0.9061, 0.1614, 0.9124, 0.01226, 0.901, 0.1487, 0.9551, 0.1489, 0.9512, 0.1509, 0.9513, 0.1508, 0.9552, 0.00263, 0.9618, 0.002482, 0.966, 0.0002809, 0.9659, 0.0003784, 0.9617, 0.6761, 0.6309, 0.836, 0.6314, 0.8314, 0.6382, 0.6781, 0.6374, 0.8181, 0.7462, 0.6709, 0.7461, 0.6709, 0.7396, 0.8181, 0.7396, 0.1487, 0.9551, 0.002985, 0.9505, 0.003086, 0.9467, 0.1489, 0.9512, 0.8181, 0.7372, 0.6709, 0.7372, 0.6709, 0.7333, 0.8181, 0.7333, 0.1484, 0.9639, 0.1486, 0.9575, 0.1507, 0.9575, 0.1505, 0.964, 0.1486, 0.9575, 0.002914, 0.9529, 0.002985, 0.9505, 0.1487, 0.9551, 0.01238, 0.9098, 0.1605, 0.9213, 0.1603, 0.9237, 0.01225, 0.9122, 0.8181, 0.7396, 0.6709, 0.7396, 0.6709, 0.7372, 0.8181, 0.7372, 0.8314, 0.6382, 0.836, 0.6314, 0.8336, 0.6387, 0.8181, 0.7486, 0.8181, 0.7528, 0.6709, 0.7528, 0.6709, 0.7486, 0.1483, 0.9705, 0.1484, 0.9663, 0.1504, 0.9663, 0.1503, 0.9706, 0.6709, 0.7461, 0.8181, 0.7462, 0.8181, 0.7486, 0.6709, 0.7486, 0.1484, 0.9663, 0.1483, 0.9705, 0.002482, 0.966, 0.00263, 0.9618, 0.6902, 0.8503, 0.5752, 0.9517, 0.5754, 0.9481, 0.6869, 0.8498, 0.8303, 0.6474, 0.8307, 0.6422, 0.8329, 0.6425, 0.8326, 0.6475, 0.002706, 0.9594, 0.1484, 0.9639, 0.1484, 0.9663, 0.00263, 0.9618, 0.8755, 0.4012, 0.8755, 0.3969, 0.8988, 0.3969, 0.8988, 0.4012, 0.00487, 0.891, 0.008799, 0.894, 0.00391, 0.897, 0.00169, 0.8943, 0.007384, 0.8877, 0.01068, 0.89, 0.008799, 0.894, 0.00487, 0.891, 0.8434, 0.6317, 0.8407, 0.6346, 0.836, 0.6314, 0.8399, 0.628, 0.8336, 0.6387, 0.8385, 0.6402, 0.8375, 0.6437, 0.8329, 0.6425, 0.00573, 0.9021, 0.01014, 0.9012, 0.0104, 0.9048, 0.006237, 0.9054, 0.00391, 0.897, 0.008799, 0.894, 0.01014, 0.9012, 0.00573, 0.9021, 0.836, 0.6314, 0.8407, 0.6346, 0.8385, 0.6402, 0.8336, 0.6387, 0.8375, 0.6437, 0.8385, 0.6402, 0.8405, 0.6408, 0.8395, 0.6443, 0.00573, 0.9021, 0.006237, 0.9054, 0.004373, 0.9057, 0.003866, 0.9024, 0.8407, 0.6346, 0.8434, 0.6317, 0.845, 0.6331, 0.8422, 0.636, 0.00169, 0.8943, 0.00391, 0.897, 0.0025, 0.8982, 0.0002809, 0.8955, 0.8527, 0.695, 0.8501, 0.6924, 0.8527, 0.6924, 0.01238, 0.9098, 0.01225, 0.9122, 0.009957, 0.912, 0.01015, 0.9097, 0.8307, 0.6422, 0.8314, 0.6382, 0.8336, 0.6387, 0.8329, 0.6425, 0.008799, 0.894, 0.01226, 0.901, 0.01014, 0.9012, 0.8181, 0.7462, 0.8181, 0.7396, 0.8204, 0.7396, 0.8204, 0.7462, 0.01226, 0.901, 0.01249, 0.9048, 0.0104, 0.9048, 0.01014, 0.9012, 0.8181, 0.7396, 0.8181, 0.7372, 0.8204, 0.7372, 0.8204, 0.7396, 0.5754, 0.9481, 0.5752, 0.9517, 0.5735, 0.9498, 0.8303, 0.6498, 0.8303, 0.6474, 0.8326, 0.6475, 0.8326, 0.6499, 0.8181, 0.7486, 0.8181, 0.7462, 0.8204, 0.7462, 0.8204, 0.7486, 0.8181, 0.7528, 0.8181, 0.7486, 0.8204, 0.7486, 0.8204, 0.7528, 0.002706, 0.9594, 0.00263, 0.9618, 0.0003784, 0.9617, 0.0004511, 0.9593, 0.6709, 0.7372, 0.6709, 0.7396, 0.6688, 0.7396, 0.6688, 0.7372, 0.6709, 0.7333, 0.6709, 0.7372, 0.6688, 0.7372, 0.6688, 0.7333, 0.7007, 0.6919, 0.6985, 0.6944, 0.6985, 0.6919, 0.6902, 0.8503, 0.6869, 0.8498, 0.6886, 0.8484, 0.6709, 0.7396, 0.6709, 0.7461, 0.6688, 0.7462, 0.6688, 0.7396, 0.1484, 0.9663, 0.1484, 0.9639, 0.1505, 0.964, 0.1504, 0.9663, 0.6709, 0.7461, 0.6709, 0.7486, 0.6688, 0.7485, 0.6688, 0.7462, 0.6761, 0.6309, 0.6781, 0.6374, 0.6761, 0.6374, 0.161, 0.9162, 0.1614, 0.9124, 0.1634, 0.9126, 0.163, 0.9164, 0.1614, 0.9124, 0.164, 0.9061, 0.1634, 0.9126, 0.6781, 0.6464, 0.6781, 0.6489, 0.676, 0.6488, 0.676, 0.6464, 0.4642, 0.2682, 0.3504, 0.3817, 0.3328, 0.3588, 0.444, 0.2479, 0.6071, 0.03989, 0.4642, 0.2682, 0.444, 0.2479, 0.6038, 0.0366, 0.5874, 0.02009, 0.4277, 0.2316, 0.4077, 0.2115, 0.5709, 0.003585, 0.4277, 0.2316, 0.3165, 0.3425, 0.2965, 0.3224, 0.4077, 0.2115, 0.8399, 0.628, 0.836, 0.6314, 0.834, 0.6272, 0.8372, 0.6248, 0.8988, 0.4212, 0.8825, 0.4112, 0.8755, 0.4012, 0.8988, 0.4012, 0.8988, 0.4012, 0.8988, 0.3969, 0.9221, 0.3969, 0.9221, 0.4012, 0.8988, 0.4212, 0.8988, 0.4012, 0.9221, 0.4012, 0.9151, 0.4112, 0.208, 0.3599, 0.1863, 0.3815, 0.001137, 0.1956, 0.004376, 0.1924, 0.03646, 0.6027, 0.2481, 0.4434, 0.2709, 0.4663, 0.08512, 0.6515, 0.2711, 0.2969, 0.2473, 0.3207, 0.0374, 0.1595, 0.08619, 0.1108, 0.2473, 0.3207, 0.2286, 0.3393, 0.02089, 0.1759, 0.0374, 0.1595, 0.2286, 0.3393, 0.208, 0.3599, 0.004376, 0.1924, 0.02089, 0.1759, 0.0002809, 0.5665, 0.1863, 0.3815, 0.2117, 0.4069, 0.003512, 0.5697, 0.003512, 0.5697, 0.2117, 0.4069, 0.2318, 0.427, 0.01998, 0.5862, 0.01998, 0.5862, 0.2318, 0.427, 0.2481, 0.4434, 0.03646, 0.6027, 0.2709, 0.4663, 0.2481, 0.4434, 0.2697, 0.4218, 0.2925, 0.4447, 0.2318, 0.427, 0.2534, 0.4054, 0.2697, 0.4218, 0.2481, 0.4434, 0.2117, 0.4069, 0.2334, 0.3853, 0.2534, 0.4054, 0.2318, 0.427, 0.2117, 0.4069, 0.1863, 0.3815, 0.208, 0.3599, 0.2334, 0.3853, 0.208, 0.3599, 0.2286, 0.3393, 0.254, 0.3648, 0.2334, 0.3853, 0.254, 0.3648, 0.274, 0.3849, 0.2534, 0.4054, 0.2334, 0.3853, 0.274, 0.3849, 0.2903, 0.4012, 0.2697, 0.4218, 0.2534, 0.4054, 0.2697, 0.4218, 0.2903, 0.4012, 0.3132, 0.4241, 0.2925, 0.4447, 0.3132, 0.4241, 0.2903, 0.4012, 0.309, 0.3825, 0.3319, 0.4054, 0.2927, 0.3662, 0.309, 0.3825, 0.2903, 0.4012, 0.274, 0.3849, 0.2727, 0.3461, 0.2927, 0.3662, 0.274, 0.3849, 0.254, 0.3648, 0.2286, 0.3393, 0.2473, 0.3207, 0.2727, 0.3461, 0.254, 0.3648, 0.2711, 0.2969, 0.2965, 0.3224, 0.2727, 0.3461, 0.2473, 0.3207, 0.3165, 0.3425, 0.2927, 0.3662, 0.2727, 0.3461, 0.2965, 0.3224, 0.3328, 0.3588, 0.309, 0.3825, 0.2927, 0.3662, 0.3165, 0.3425, 0.1693, 0.7755, 0.1695, 0.7715, 0.237, 0.773, 0.2371, 0.7771, 0.237, 0.773, 0.2604, 0.7718, 0.261, 0.776, 0.2371, 0.7771, 0.2604, 0.7718, 0.2831, 0.7659, 0.2857, 0.7695, 0.261, 0.776, 0.2831, 0.7659, 0.2859, 0.7634, 0.2884, 0.7661, 0.2857, 0.7695, 0.3086, 0.7723, 0.3079, 0.7762, 0.2857, 0.7695, 0.2884, 0.7661, 0.3311, 0.7738, 0.3309, 0.7779, 0.3079, 0.7762, 0.3086, 0.7723, 0.3978, 0.773, 0.398, 0.777, 0.3309, 0.7779, 0.3311, 0.7738, 0.2371, 0.7771, 0.261, 0.776, 0.2582, 0.9126, 0.2339, 0.9089, 0.261, 0.776, 0.2857, 0.7695, 0.2829, 0.9189, 0.2582, 0.9126, 0.2857, 0.7695, 0.3079, 0.7762, 0.3088, 0.9125, 0.2829, 0.9189, 0.6198, 0.4988, 0.6771, 0.499, 0.6761, 0.6272, 0.6191, 0.6265, 0.6216, 0.4947, 0.6771, 0.4949, 0.6771, 0.499, 0.6198, 0.4988, 0.9846, 0.225, 0.9845, 0.1677, 0.9886, 0.1677, 0.9887, 0.2239, 0.6734, 0.0002809, 0.6777, 0.2678, 0.6223, 0.2678, 0.8749, 0.4274, 0.6091, 0.4941, 0.6087, 0.4893, 0.9846, 0.2323, 0.9846, 0.2364, 0.8567, 0.2368, 0.8567, 0.2327, 0.3309, 0.7779, 0.398, 0.777, 0.4011, 0.904, 0.3328, 0.9093, 0.1693, 0.7755, 0.2371, 0.7771, 0.2339, 0.9089, 0.1643, 0.9021, 0.3079, 0.7762, 0.3309, 0.7779, 0.3328, 0.9093, 0.3088, 0.9125, 0.8709, 0.8646, 0.8584, 0.8789, 0.805, 0.8335, 0.8176, 0.8187, 0.7869, 0.7925, 0.7995, 0.8033, 0.7869, 0.8181, 0.7869, 0.8181, 0.7995, 0.8033, 0.8176, 0.8187, 0.805, 0.8335, 0.6986, 0.6505, 0.6986, 0.6693, 0.6237, 0.6693, 0.6307, 0.6505, 0.7154, 0.8791, 0.7028, 0.8646, 0.7562, 0.8187, 0.7688, 0.8335, 0.7562, 0.8187, 0.7743, 0.8033, 0.7869, 0.8181, 0.7688, 0.8335, 0.6986, 0.7327, 0.6307, 0.7327, 0.6237, 0.7138, 0.6986, 0.7138, 0.6237, 0.7138, 0.6307, 0.7327, 0.6077, 0.7327, 0.8836, 0.8503, 0.8709, 0.8646, 0.8176, 0.8187, 0.8303, 0.8039, 0.8176, 0.8187, 0.7995, 0.8033, 0.8122, 0.7884, 0.8303, 0.8039, 0.7869, 0.7925, 0.7941, 0.7729, 0.8122, 0.7884, 0.7995, 0.8033, 0.7941, 0.7729, 0.7869, 0.7925, 0.7909, 0.7702, 0.7028, 0.8646, 0.6902, 0.8503, 0.7435, 0.8039, 0.7562, 0.8187, 0.7743, 0.8033, 0.7562, 0.8187, 0.7435, 0.8039, 0.7616, 0.7884, 0.7869, 0.7925, 0.7743, 0.8033, 0.7616, 0.7884, 0.7798, 0.7729, 0.7798, 0.7729, 0.7829, 0.7702, 0.7869, 0.7925, 0.7869, 0.7925, 0.7829, 0.7702, 0.7869, 0.7667, 0.7869, 0.7925, 0.7869, 0.7667, 0.7909, 0.7702, 0.7743, 0.8033, 0.7869, 0.7925, 0.7869, 0.8181, 0.6307, 0.6505, 0.6237, 0.6693, 0.6077, 0.6504, 0.1508, 0.9552, 0.1509, 0.9513, 0.2206, 0.9534, 0.2205, 0.9574, 0.163, 0.9164, 0.1634, 0.9126, 0.2325, 0.9195, 0.232, 0.9234, 0.164, 0.9061, 0.1643, 0.9021, 0.2339, 0.9089, 0.2333, 0.913, 0.1505, 0.964, 0.1507, 0.9575, 0.2205, 0.9597, 0.2202, 0.9662, 0.254, 0.9322, 0.2551, 0.9272, 0.2782, 0.9332, 0.2761, 0.9382, 0.4074, 0.9662, 0.4076, 0.9705, 0.3376, 0.9726, 0.3375, 0.9682, 0.4072, 0.9573, 0.4074, 0.9638, 0.3375, 0.9659, 0.3373, 0.9594, 0.407, 0.9511, 0.4071, 0.955, 0.3372, 0.9571, 0.3371, 0.9531, 0.4011, 0.904, 0.4014, 0.9077, 0.3333, 0.9133, 0.3328, 0.9093, 0.3134, 0.9538, 0.3135, 0.9578, 0.2897, 0.9583, 0.2898, 0.9544, 0.4019, 0.9138, 0.4022, 0.9176, 0.3345, 0.9236, 0.334, 0.9198, 0.3373, 0.9594, 0.3375, 0.9659, 0.3138, 0.9666, 0.3136, 0.9601, 0.3375, 0.9682, 0.3376, 0.9726, 0.314, 0.9733, 0.3139, 0.9689, 0.2861, 0.9228, 0.2873, 0.9292, 0.283, 0.9299, 0.2831, 0.9246, 0.3351, 0.9286, 0.3353, 0.9308, 0.3131, 0.9341, 0.3126, 0.932, 0.3372, 0.9571, 0.3373, 0.9594, 0.3136, 0.9601, 0.3135, 0.9578, 0.3371, 0.9531, 0.3372, 0.9571, 0.3135, 0.9578, 0.3134, 0.9538, 0.2855, 0.9679, 0.2858, 0.9703, 0.2805, 0.9716, 0.2787, 0.9692, 0.8852, 0.8484, 0.8836, 0.8503, 0.8303, 0.8039, 0.8318, 0.8022, 0.4074, 0.9638, 0.4074, 0.9662, 0.3375, 0.9682, 0.3375, 0.9659, 0.4071, 0.955, 0.4072, 0.9573, 0.3373, 0.9594, 0.3372, 0.9571, 0.4022, 0.9176, 0.4026, 0.9227, 0.3351, 0.9286, 0.3345, 0.9236, 0.4026, 0.9227, 0.4027, 0.925, 0.3353, 0.9308, 0.3351, 0.9286, 0.4014, 0.9077, 0.4019, 0.9138, 0.334, 0.9198, 0.3333, 0.9133, 0.3139, 0.9689, 0.314, 0.9733, 0.2905, 0.9742, 0.29, 0.9699, 0.3126, 0.932, 0.3131, 0.9341, 0.2911, 0.9402, 0.2903, 0.9382, 0.3116, 0.927, 0.3126, 0.932, 0.2903, 0.9382, 0.2882, 0.9334, 0.3375, 0.9659, 0.3375, 0.9682, 0.3139, 0.9689, 0.3138, 0.9666, 0.3333, 0.9133, 0.334, 0.9198, 0.3108, 0.9231, 0.3096, 0.9164, 0.3345, 0.9236, 0.3351, 0.9286, 0.3126, 0.932, 0.3116, 0.927, 0.3328, 0.9093, 0.3333, 0.9133, 0.3096, 0.9164, 0.3088, 0.9125, 0.8318, 0.8022, 0.8303, 0.8039, 0.8122, 0.7884, 0.8137, 0.7867, 0.334, 0.9198, 0.3345, 0.9236, 0.3116, 0.927, 0.3108, 0.9231, 0.2897, 0.9583, 0.2897, 0.9607, 0.2853, 0.9606, 0.2855, 0.9582, 0.2899, 0.9675, 0.29, 0.9699, 0.2858, 0.9703, 0.2855, 0.9679, 0.2873, 0.9292, 0.2882, 0.9334, 0.2832, 0.9348, 0.283, 0.9299, 0.2897, 0.9607, 0.2899, 0.9675, 0.2855, 0.9679, 0.2853, 0.9606, 0.29, 0.9699, 0.2905, 0.9742, 0.2865, 0.9747, 0.2858, 0.9703, 0.3136, 0.9601, 0.3138, 0.9666, 0.2899, 0.9675, 0.2897, 0.9607, 0.3138, 0.9666, 0.3139, 0.9689, 0.29, 0.9699, 0.2899, 0.9675, 0.3088, 0.9125, 0.3096, 0.9164, 0.2861, 0.9228, 0.2829, 0.9189, 0.8137, 0.7867, 0.8122, 0.7884, 0.7941, 0.7729, 0.7956, 0.7712, 0.3096, 0.9164, 0.3108, 0.9231, 0.2873, 0.9292, 0.2861, 0.9228, 0.3135, 0.9578, 0.3136, 0.9601, 0.2897, 0.9607, 0.2897, 0.9583, 0.3108, 0.9231, 0.3116, 0.927, 0.2882, 0.9334, 0.2873, 0.9292, 0.7956, 0.7712, 0.7941, 0.7729, 0.7909, 0.7702, 0.7924, 0.7684, 0.2898, 0.9544, 0.2897, 0.9583, 0.2855, 0.9582, 0.2858, 0.9543, 0.2829, 0.9189, 0.2861, 0.9228, 0.2831, 0.9246, 0.2801, 0.9228, 0.2903, 0.9382, 0.2911, 0.9402, 0.288, 0.9418, 0.2869, 0.9401, 0.2882, 0.9334, 0.2903, 0.9382, 0.2869, 0.9401, 0.2832, 0.9348, 0.2333, 0.913, 0.2339, 0.9089, 0.2582, 0.9126, 0.2573, 0.9168, 0.7798, 0.7729, 0.7782, 0.7712, 0.7814, 0.7685, 0.7829, 0.7702, 0.2202, 0.9685, 0.2202, 0.9662, 0.2439, 0.967, 0.2438, 0.9693, 0.232, 0.9234, 0.2325, 0.9195, 0.2559, 0.9233, 0.2551, 0.9272, 0.22, 0.9728, 0.2202, 0.9685, 0.2438, 0.9693, 0.2436, 0.9736, 0.231, 0.9307, 0.2313, 0.9285, 0.254, 0.9322, 0.2535, 0.9343, 0.6902, 0.8503, 0.6886, 0.8484, 0.742, 0.8022, 0.7435, 0.8039, 0.1503, 0.9706, 0.1504, 0.9663, 0.2202, 0.9685, 0.22, 0.9728, 0.1634, 0.9126, 0.164, 0.9061, 0.2333, 0.913, 0.2325, 0.9195, 0.2438, 0.9693, 0.2439, 0.967, 0.2678, 0.9679, 0.2676, 0.9702, 0.1504, 0.9663, 0.1505, 0.964, 0.2202, 0.9662, 0.2202, 0.9685, 0.1626, 0.9215, 0.163, 0.9164, 0.232, 0.9234, 0.2313, 0.9285, 0.1507, 0.9575, 0.1508, 0.9552, 0.2205, 0.9574, 0.2205, 0.9597, 0.1624, 0.9238, 0.1626, 0.9215, 0.2313, 0.9285, 0.231, 0.9307, 0.2441, 0.9581, 0.2442, 0.9542, 0.2678, 0.9547, 0.268, 0.9586, 0.2436, 0.9736, 0.2438, 0.9693, 0.2676, 0.9702, 0.2672, 0.9745, 0.2313, 0.9285, 0.232, 0.9234, 0.2551, 0.9272, 0.254, 0.9322, 0.2202, 0.9662, 0.2205, 0.9597, 0.2441, 0.9604, 0.2439, 0.967, 0.2205, 0.9574, 0.2206, 0.9534, 0.2442, 0.9542, 0.2441, 0.9581, 0.2325, 0.9195, 0.2333, 0.913, 0.2573, 0.9168, 0.2559, 0.9233, 0.2205, 0.9597, 0.2205, 0.9574, 0.2441, 0.9581, 0.2441, 0.9604, 0.7435, 0.8039, 0.742, 0.8022, 0.7601, 0.7867, 0.7616, 0.7884, 0.279, 0.9293, 0.2801, 0.9228, 0.2831, 0.9246, 0.283, 0.9299, 0.2753, 0.9403, 0.2761, 0.9382, 0.2798, 0.9401, 0.2786, 0.9419, 0.268, 0.961, 0.268, 0.9586, 0.2722, 0.9584, 0.2724, 0.9609, 0.2559, 0.9233, 0.2573, 0.9168, 0.2801, 0.9228, 0.279, 0.9293, 0.2573, 0.9168, 0.2582, 0.9126, 0.2829, 0.9189, 0.2801, 0.9228, 0.7616, 0.7884, 0.7601, 0.7867, 0.7782, 0.7712, 0.7798, 0.7729, 0.2551, 0.9272, 0.2559, 0.9233, 0.279, 0.9293, 0.2782, 0.9332, 0.2441, 0.9604, 0.2441, 0.9581, 0.268, 0.9586, 0.268, 0.961, 0.2535, 0.9343, 0.254, 0.9322, 0.2761, 0.9382, 0.2753, 0.9403, 0.2439, 0.967, 0.2441, 0.9604, 0.268, 0.961, 0.2678, 0.9679, 0.2869, 0.9401, 0.288, 0.9418, 0.2848, 0.9446, 0.2834, 0.9432, 0.2722, 0.9682, 0.2724, 0.9609, 0.279, 0.9598, 0.2787, 0.9692, 0.2786, 0.9419, 0.2798, 0.9401, 0.2834, 0.9432, 0.282, 0.9447, 0.2858, 0.9543, 0.2855, 0.9582, 0.2804, 0.9572, 0.2809, 0.9538, 0.2787, 0.9692, 0.2805, 0.9716, 0.2787, 0.9727, 0.2771, 0.9717, 0.2678, 0.9679, 0.268, 0.961, 0.2724, 0.9609, 0.2722, 0.9682, 0.2672, 0.9745, 0.2676, 0.9702, 0.2719, 0.9706, 0.2713, 0.9751, 0.2782, 0.9332, 0.279, 0.9293, 0.283, 0.9299, 0.2832, 0.9348, 0.268, 0.9586, 0.2678, 0.9547, 0.2718, 0.9544, 0.2722, 0.9584, 0.2676, 0.9702, 0.2678, 0.9679, 0.2722, 0.9682, 0.2719, 0.9706, 0.2761, 0.9382, 0.2782, 0.9332, 0.2832, 0.9348, 0.2798, 0.9401, 0.2853, 0.9606, 0.2855, 0.9679, 0.2787, 0.9692, 0.279, 0.9598, 0.7829, 0.7702, 0.7814, 0.7685, 0.7853, 0.765, 0.7869, 0.7667, 0.2713, 0.9751, 0.2719, 0.9706, 0.2771, 0.9717, 0.2764, 0.9761, 0.2798, 0.9401, 0.2832, 0.9348, 0.2869, 0.9401, 0.2834, 0.9432, 0.2834, 0.9432, 0.2848, 0.9446, 0.2834, 0.946, 0.282, 0.9447, 0.2724, 0.9609, 0.2722, 0.9584, 0.2775, 0.9573, 0.279, 0.9598, 0.2719, 0.9706, 0.2722, 0.9682, 0.2787, 0.9692, 0.2771, 0.9717, 0.2722, 0.9584, 0.2718, 0.9544, 0.2769, 0.9539, 0.2775, 0.9573, 0.2855, 0.9582, 0.2853, 0.9606, 0.279, 0.9598, 0.2804, 0.9572, 0.7924, 0.7684, 0.7909, 0.7702, 0.7869, 0.7667, 0.7885, 0.765, 0.2858, 0.9703, 0.2865, 0.9747, 0.2814, 0.9757, 0.2805, 0.9716, 0.2792, 0.9762, 0.2764, 0.9761, 0.2771, 0.9717, 0.2787, 0.9727, 0.2805, 0.9716, 0.2814, 0.9757, 0.2792, 0.9762, 0.2787, 0.9727, 0.2789, 0.9536, 0.2789, 0.9566, 0.2775, 0.9573, 0.2769, 0.9539, 0.7885, 0.765, 0.7869, 0.7667, 0.7853, 0.765, 0.7869, 0.7634, 0.2804, 0.9572, 0.279, 0.9598, 0.2775, 0.9573, 0.2789, 0.9566, 0.2809, 0.9538, 0.2804, 0.9572, 0.2789, 0.9566, 0.2789, 0.9536, 0.3319, 0.4054, 0.309, 0.3825, 0.3328, 0.3588, 0.3504, 0.3817, 0.676, 0.6464, 0.676, 0.6488, 0.6188, 0.6482, 0.6189, 0.6459, 0.676, 0.6413, 0.676, 0.6464, 0.6189, 0.6459, 0.619, 0.6409, 0.6985, 0.6944, 0.6986, 0.7138, 0.6381, 0.7151, 0.6376, 0.695, 0.6688, 0.7333, 0.6688, 0.7372, 0.61, 0.7372, 0.61, 0.7332, 0.6985, 0.6919, 0.6985, 0.6944, 0.6376, 0.695, 0.6376, 0.6926, 0.6688, 0.7462, 0.6688, 0.7485, 0.61, 0.7485, 0.61, 0.7462, 0.06141, 0.9924, 0.06142, 0.9963, 0.002608, 0.9964, 0.002603, 0.9924, 0.8461, 0.1683, 0.8521, 0.1684, 0.8526, 0.2254, 0.8461, 0.2254, 0.06141, 0.9811, 0.06141, 0.9834, 0.002598, 0.9834, 0.002597, 0.9811, 0.6986, 0.6693, 0.6985, 0.6888, 0.6378, 0.6885, 0.638, 0.6685, 0.8422, 0.1683, 0.8461, 0.1683, 0.8461, 0.2254, 0.8422, 0.2254, 0.06141, 0.9768, 0.06141, 0.9811, 0.002597, 0.9811, 0.002599, 0.9768, 0.002597, 0.9811, 0.002598, 0.9834, 0.0002818, 0.9834, 0.0002809, 0.9811, 0.638, 0.6685, 0.6378, 0.6885, 0.6354, 0.6885, 0.6186, 0.6682, 0.8526, 0.2254, 0.8566, 0.2254, 0.8566, 0.2276, 0.8526, 0.2277, 0.002601, 0.9901, 0.002603, 0.9924, 0.000287, 0.9924, 0.0002854, 0.9901, 0.8349, 0.2255, 0.8372, 0.2255, 0.8372, 0.2277, 0.835, 0.2277, 0.8461, 0.2254, 0.8526, 0.2254, 0.8526, 0.2277, 0.8461, 0.2277, 0.8347, 0.1684, 0.8371, 0.1683, 0.8372, 0.2255, 0.8349, 0.2255, 0.8371, 0.1683, 0.8422, 0.1683, 0.8422, 0.2254, 0.8372, 0.2255, 0.8521, 0.1684, 0.8562, 0.1683, 0.8566, 0.2254, 0.8526, 0.2254, 0.6985, 0.6888, 0.6985, 0.6912, 0.6378, 0.6909, 0.6378, 0.6885, 0.06141, 0.9834, 0.06142, 0.99, 0.002601, 0.9901, 0.002598, 0.9834, 0.06142, 0.99, 0.06141, 0.9924, 0.002603, 0.9924, 0.002601, 0.9901, 0.61, 0.7462, 0.6077, 0.7462, 0.6077, 0.7395, 0.61, 0.7395, 0.619, 0.637, 0.6167, 0.637, 0.6168, 0.6305, 0.619, 0.6306, 0.6118, 0.6265, 0.6117, 0.6305, 0.6077, 0.6305, 0.6077, 0.6264, 0.6761, 0.6309, 0.6761, 0.6374, 0.619, 0.637, 0.619, 0.6306, 0.6761, 0.6374, 0.676, 0.6413, 0.619, 0.6409, 0.619, 0.637, 0.6688, 0.7372, 0.6688, 0.7396, 0.61, 0.7395, 0.61, 0.7372, 0.6688, 0.7396, 0.6688, 0.7462, 0.61, 0.7462, 0.61, 0.7395, 0.6761, 0.6272, 0.6761, 0.6309, 0.619, 0.6306, 0.6191, 0.6265, 0.6688, 0.7485, 0.6688, 0.7528, 0.61, 0.7528, 0.61, 0.7485, 0.6189, 0.6459, 0.6166, 0.6459, 0.6167, 0.6408, 0.619, 0.6409, 0.6381, 0.7151, 0.6186, 0.7155, 0.6353, 0.695, 0.6376, 0.695, 0.8423, 0.2277, 0.8461, 0.2277, 0.8462, 0.2327, 0.8423, 0.2327, 0.8461, 0.2277, 0.8526, 0.2277, 0.8526, 0.2327, 0.8462, 0.2327, 0.6168, 0.6265, 0.6168, 0.6305, 0.6117, 0.6305, 0.6118, 0.6265, 0.8372, 0.2255, 0.8422, 0.2254, 0.8423, 0.2277, 0.8372, 0.2277, 0.6378, 0.6885, 0.6378, 0.6909, 0.6354, 0.6909, 0.6354, 0.6885, 0.002598, 0.9834, 0.002601, 0.9901, 0.0002854, 0.9901, 0.0002818, 0.9834, 0.8422, 0.2254, 0.8461, 0.2254, 0.8461, 0.2277, 0.8423, 0.2277, 0.6167, 0.637, 0.6117, 0.6369, 0.6117, 0.6305, 0.6168, 0.6305, 0.619, 0.637, 0.619, 0.6409, 0.6167, 0.6408, 0.6167, 0.637, 0.6117, 0.6408, 0.6117, 0.6369, 0.6167, 0.637, 0.6167, 0.6408, 0.6191, 0.6265, 0.619, 0.6306, 0.6168, 0.6305, 0.6168, 0.6265, 0.8526, 0.2277, 0.8566, 0.2276, 0.8567, 0.2327, 0.8526, 0.2327, 0.8372, 0.2277, 0.8423, 0.2277, 0.8423, 0.2327, 0.8372, 0.2328, 0.9845, 0.1677, 0.9846, 0.225, 0.8566, 0.2254, 0.8562, 0.1683, 0.9846, 0.225, 0.9846, 0.2272, 0.8566, 0.2276, 0.8566, 0.2254, 0.9846, 0.2272, 0.9846, 0.2323, 0.8567, 0.2327, 0.8566, 0.2276, 0.9846, 0.2364, 0.9846, 0.2323, 0.9887, 0.2292, 0.9887, 0.2322, 0.9846, 0.2323, 0.9846, 0.2272, 0.9887, 0.2252, 0.9887, 0.2292, 0.9846, 0.2272, 0.9846, 0.225, 0.9887, 0.2239, 0.9887, 0.2252, 0.6126, 0.4946, 0.6163, 0.4946, 0.6125, 0.4988, 0.6085, 0.4987, 0.6163, 0.4946, 0.6204, 0.4947, 0.6176, 0.4988, 0.6125, 0.4988, 0.6204, 0.4947, 0.6216, 0.4947, 0.6198, 0.4988, 0.6176, 0.4988, 0.6085, 0.4987, 0.6125, 0.4988, 0.6118, 0.6265, 0.6077, 0.6264, 0.6125, 0.4988, 0.6176, 0.4988, 0.6168, 0.6265, 0.6118, 0.6265, 0.6176, 0.4988, 0.6198, 0.4988, 0.6191, 0.6265, 0.6168, 0.6265, 0.6077, 0.2676, 0.6734, 0.0002809, 0.6126, 0.2677, 0.6126, 0.2677, 0.6734, 0.0002809, 0.6175, 0.2678, 0.6175, 0.2678, 0.6734, 0.0002809, 0.6223, 0.2678, 0.8749, 0.4274, 0.6087, 0.4893, 0.6084, 0.4844, 0.8749, 0.4274, 0.6084, 0.4844, 0.6077, 0.4797, 0.6077, 0.4237, 0.8749, 0.4274, 0.6077, 0.4797])
me_cube_002.materials.append(mat_material_005)
me_cube_002.use_remesh_preserve_volume = False
me_cube_002.use_remesh_preserve_attributes = False
me_cube_002.use_mirror_vertex_groups = False
me_cube_002.update()

# ---- objects
ob_cube_000 = bpy.data.objects.new('Cube.000', me_cube_002)

# ---- transforms, parenting, visibility, modifiers, constraints
ob_cube_000.location = (-0.7096, 4.768e-07, 0.0)
ob_cube_000.lock_rotations_4d = False
ob_cube_000.empty_display_type = 'ARROWS'
ob_cube_000.lineart.crease_threshold = 0.0

# ---- collection membership
col_collection_1.objects.link(ob_cube_000)

# ---- scene / render settings (as saved in the file)
scene.frame_start = 1; scene.frame_end = 250; scene.frame_set(24)
scene.render.engine = 'CYCLES'
scene.render.resolution_percentage = 50
scene.render.dither_intensity = 0.0
scene.cycles.use_denoising = False
scene.cycles.samples = 128
scene.cycles.sampling_pattern = 'TABULATED_SOBOL'
scene.cycles.use_adaptive_sampling = False
scene.cycles.use_light_tree = False
scene.cycles.blur_glossy = 0.0
scene.cycles.sample_clamp_indirect = 0.0
scene.view_settings.view_transform = 'Standard'
bpy.context.view_layer.update()

# ---- added for rendering (the .blend has no active camera and no usable light): camera, sun
cam_auto = bpy.data.cameras.new('AutoCamera')
cam_auto.lens = 50.0
cam_auto.sensor_width = 36.0
cam_auto.clip_end = 1000.0
ob_auto_camera = bpy.data.objects.new('AutoCamera', cam_auto)
scene.collection.objects.link(ob_auto_camera)
ob_auto_camera.location = (7.83258, -9.9998, 8.11129)
ob_auto_camera.rotation_euler = (1.09748, -7.21219e-08, 0.694738)
scene.camera = ob_auto_camera
light_auto_sun = bpy.data.lights.new('AutoSun', 'SUN')
light_auto_sun.energy = 3.0
light_auto_sun.angle = 0.0523599
ob_auto_sun = bpy.data.objects.new('AutoSun', light_auto_sun)
scene.collection.objects.link(ob_auto_sun)
ob_auto_sun.rotation_euler = (0.872665, 0.174533, 0.523599)
bpy.context.view_layer.update()
